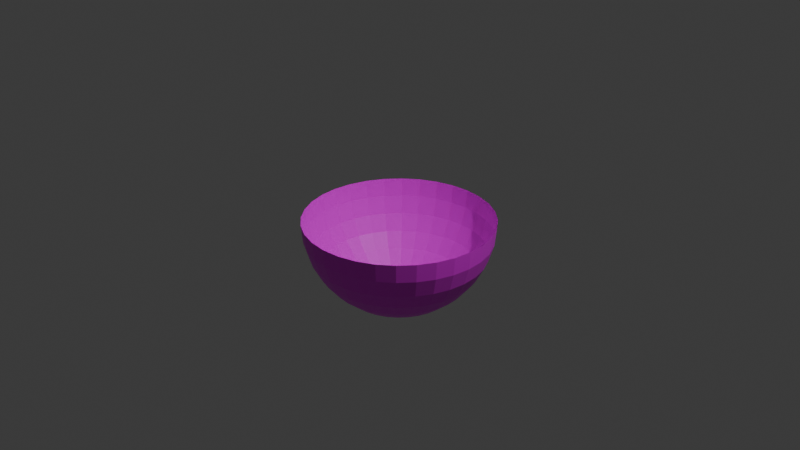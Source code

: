 # Source: Back.blend  (saved by Blender 5.1.30; exported with 4.5.12 LTS)
import bpy
from mathutils import Matrix  # noqa: F401  (used for matrix-valued properties, if any)

bpy.ops.wm.read_factory_settings(use_empty=True)
scene = bpy.context.scene
scene.name = 'Scene'

# ---- collections
col_collection = bpy.data.collections.new('Collection'); scene.collection.children.link(col_collection)

# ---- images (referenced by path relative to the original .blend; pixels are not part of the script)
import os
ASSET_DIR = os.environ.get("B2B_ASSET_DIR", "")  # directory of the original .blend (textures are referenced by path, not embedded)
HERE = os.path.dirname(os.path.abspath(__file__))  # packed textures are extracted next to this script under _unpacked/

def load_image(name, relpath, width, height, colorspace="sRGB"):
    """Load a texture the original file referenced (path relative to the .blend, or extracted next to this script)."""
    p = next((c for c in (os.path.join(HERE, relpath), os.path.join(ASSET_DIR, relpath)) if relpath and os.path.exists(c)), "")
    if p:
        img = bpy.data.images.load(p, check_existing=True)
        img.name = name
    else:  # same state as the original file: an image datablock whose file is absent (Cycles renders it pink)
        img = bpy.data.images.new(name, width, height)
        img.source = "FILE"
        img.filepath = "//" + (relpath or name)
    img.colorspace_settings.name = colorspace
    return img
img_daytime_background_1024x800_png = load_image('Daytime_Background_1024x800.png', 'Daytime_Background_1024x800.png', 1024, 1024, 'sRGB')

# ---- materials (node trees are filled in below, after node groups)
mat_001 = bpy.data.materials.new('マテリアル.001')

# ---- material node trees
mat_001.use_nodes = True; mat_001.node_tree.nodes.clear()
_N = mat_001.node_tree.nodes; _L = mat_001.node_tree.links
n0 = _N.new('ShaderNodeBsdfPrincipled'); n0.name = 'プリンシプルBSDF'; n0.location = (-167, 165)
n1 = _N.new('ShaderNodeOutputMaterial'); n1.name = 'マテリアル出力'; n1.location = (197, 184)
n2 = _N.new('ShaderNodeTexImage'); n2.name = '画像テクスチャ'; n2.location = (-457, 145)
n2.image = img_daytime_background_1024x800_png
_L.new(n0.outputs[0], n1.inputs[0])
_L.new(n2.outputs[0], n0.inputs[0])
n1.is_active_output = True

# ---- world
world_world = bpy.data.worlds.new('World'); scene.world = world_world
world_world.use_nodes = True; world_world.node_tree.nodes.clear()
_N = world_world.node_tree.nodes; _L = world_world.node_tree.links
n0 = _N.new('ShaderNodeOutputWorld'); n0.name = 'World Output'; n0.location = (200, 100)
n1 = _N.new('ShaderNodeBackground'); n1.name = 'Background'; n1.location = (-200, 100)
n1.inputs[0].default_value = (0.05088, 0.05088, 0.05088, 1.0)
_L.new(n1.outputs[0], n0.inputs[0])
n0.is_active_output = True
world_world.color = (0.05088, 0.05088, 0.05088)
world_world.sun_shadow_jitter_overblur = 0.0

# ---- cameras
cam_camera = bpy.data.cameras.new('Camera')
cam_camera.clip_end = 100.0
cam_camera.ortho_scale = 7.314

# ---- lights
light_light = bpy.data.lights.new('Light', 'POINT')
light_light.energy = 1000.0
light_light.shadow_soft_size = 0.1

# ---- meshes
me_x = bpy.data.meshes.new('球')
me_x.from_pydata([(0.0, 0.0, 1.0), (0.0, 0.5556, 0.8315), (0.0, 0.8315, 0.5556), (0.0, 0.9808, 0.1951), (0.0, 1.0, 0.0), (0.03806, 0.1913, 0.9808), (0.07466, 0.3753, 0.9239), (0.1084, 0.5449, 0.8315), (0.1379, 0.6935, 0.7071), (0.1622, 0.8155, 0.5556), (0.1802, 0.9061, 0.3827), (0.1913, 0.9619, 0.1951), (0.1951, 0.9808, 0.0), (0.07466, 0.1802, 0.9808), (0.1464, 0.3536, 0.9239), (0.2126, 0.5133, 0.8315), (0.2706, 0.6533, 0.7071), (0.3182, 0.7682, 0.5556), (0.3536, 0.8536, 0.3827), (0.3753, 0.9061, 0.1951), (0.3827, 0.9239, 0.0), (0.1084, 0.1622, 0.9808), (0.2126, 0.3182, 0.9239), (0.3087, 0.4619, 0.8315), (0.3928, 0.5879, 0.7071), (0.4619, 0.6913, 0.5556), (0.5133, 0.7682, 0.3827), (0.5449, 0.8155, 0.1951), (0.5556, 0.8315, 0.0), (0.1379, 0.1379, 0.9808), (0.2706, 0.2706, 0.9239), (0.3928, 0.3928, 0.8315), (0.5, 0.5, 0.7071), (0.5879, 0.5879, 0.5556), (0.6533, 0.6533, 0.3827), (0.6935, 0.6935, 0.1951), (0.7071, 0.7071, 0.0), (0.1622, 0.1084, 0.9808), (0.3182, 0.2126, 0.9239), (0.4619, 0.3087, 0.8315), (0.5879, 0.3928, 0.7071), (0.6913, 0.4619, 0.5556), (0.7682, 0.5133, 0.3827), (0.8155, 0.5449, 0.1951), (0.8315, 0.5556, 0.0), (0.1802, 0.07466, 0.9808), (0.3536, 0.1464, 0.9239), (0.5133, 0.2126, 0.8315), (0.6533, 0.2706, 0.7071), (0.7682, 0.3182, 0.5556), (0.8536, 0.3536, 0.3827), (0.9061, 0.3753, 0.1951), (0.9239, 0.3827, 0.0), (0.1913, 0.03806, 0.9808), (0.3753, 0.07466, 0.9239), (0.5449, 0.1084, 0.8315), (0.6935, 0.1379, 0.7071), (0.8155, 0.1622, 0.5556), (0.9061, 0.1802, 0.3827), (0.9619, 0.1913, 0.1951), (0.9808, 0.1951, 0.0), (0.1951, -1.118e-08, 0.9808), (0.3827, -2.235e-08, 0.9239), (0.5556, -5.215e-08, 0.8315), (0.7071, 1.49e-08, 0.7071), (0.8315, -8.941e-08, 0.5556), (0.9239, 4.47e-08, 0.3827), (0.9808, -8.941e-08, 0.1951), (1.0, -1.639e-07, 0.0), (0.1913, -0.03806, 0.9808), (0.3753, -0.07466, 0.9239), (0.5449, -0.1084, 0.8315), (0.6935, -0.1379, 0.7071), (0.8155, -0.1622, 0.5556), (0.9061, -0.1802, 0.3827), (0.9619, -0.1913, 0.1951), (0.9808, -0.1951, 0.0), (0.1802, -0.07466, 0.9808), (0.3536, -0.1464, 0.9239), (0.5133, -0.2126, 0.8315), (0.6533, -0.2706, 0.7071), (0.7682, -0.3182, 0.5556), (0.8536, -0.3536, 0.3827), (0.9061, -0.3753, 0.1951), (0.9239, -0.3827, 0.0), (0.1622, -0.1084, 0.9808), (0.3182, -0.2126, 0.9239), (0.4619, -0.3087, 0.8315), (0.5879, -0.3928, 0.7071), (0.6913, -0.4619, 0.5556), (0.7682, -0.5133, 0.3827), (0.8155, -0.5449, 0.1951), (0.8315, -0.5556, 0.0), (0.1379, -0.1379, 0.9808), (0.2706, -0.2706, 0.9239), (0.3928, -0.3928, 0.8315), (0.5, -0.5, 0.7071), (0.5879, -0.5879, 0.5556), (0.6533, -0.6533, 0.3827), (0.6935, -0.6935, 0.1951), (0.7071, -0.7071, 0.0), (0.1084, -0.1622, 0.9808), (0.2126, -0.3182, 0.9239), (0.3087, -0.4619, 0.8315), (0.3928, -0.5879, 0.7071), (0.4619, -0.6913, 0.5556), (0.5133, -0.7682, 0.3827), (0.5449, -0.8155, 0.1951), (0.5556, -0.8315, 0.0), (0.07466, -0.1802, 0.9808), (0.1464, -0.3536, 0.9239), (0.2126, -0.5133, 0.8315), (0.2706, -0.6533, 0.7071), (0.3182, -0.7682, 0.5556), (0.3536, -0.8536, 0.3827), (0.3753, -0.9061, 0.1951), (0.3827, -0.9239, 0.0), (0.03806, -0.1913, 0.9808), (0.07466, -0.3753, 0.9239), (0.1084, -0.5449, 0.8315), (0.1379, -0.6935, 0.7071), (0.1622, -0.8155, 0.5556), (0.1802, -0.9061, 0.3827), (0.1913, -0.9619, 0.1951), (0.1951, -0.9808, 0.0), (-7.451e-09, -0.1951, 0.9808), (-5.215e-08, -0.3827, 0.9239), (-9.686e-08, -0.5556, 0.8315), (-1.49e-08, -0.7071, 0.7071), (-1.043e-07, -0.8315, 0.5556), (2.98e-08, -0.9239, 0.3827), (-1.341e-07, -0.9808, 0.1951), (-3.278e-07, -1.0, 0.0), (-0.03806, -0.1913, 0.9808), (-0.07466, -0.3753, 0.9239), (-0.1084, -0.5449, 0.8315), (-0.1379, -0.6935, 0.7071), (-0.1622, -0.8155, 0.5556), (-0.1802, -0.9061, 0.3827), (-0.1913, -0.9619, 0.1951), (-0.1951, -0.9808, 0.0), (-0.07466, -0.1802, 0.9808), (-0.1464, -0.3536, 0.9239), (-0.2126, -0.5133, 0.8315), (-0.2706, -0.6533, 0.7071), (-0.3182, -0.7682, 0.5556), (-0.3536, -0.8536, 0.3827), (-0.3753, -0.9061, 0.1951), (-0.3827, -0.9239, 0.0), (-0.1084, -0.1622, 0.9808), (-0.2126, -0.3182, 0.9239), (-0.3087, -0.4619, 0.8315), (-0.3928, -0.5879, 0.7071), (-0.4619, -0.6913, 0.5556), (-0.5133, -0.7682, 0.3827), (-0.5449, -0.8155, 0.1951), (-0.5556, -0.8315, 0.0), (-0.1379, -0.1379, 0.9808), (-0.2706, -0.2706, 0.9239), (-0.3928, -0.3928, 0.8315), (-0.5, -0.5, 0.7071), (-0.5879, -0.5879, 0.5556), (-0.6533, -0.6533, 0.3827), (-0.6935, -0.6935, 0.1951), (-0.7071, -0.7071, 0.0), (-0.1622, -0.1084, 0.9808), (-0.3182, -0.2126, 0.9239), (-0.4619, -0.3087, 0.8315), (-0.5879, -0.3928, 0.7071), (-0.6913, -0.4619, 0.5556), (-0.7682, -0.5133, 0.3827), (-0.8155, -0.5449, 0.1951), (-0.8315, -0.5556, 0.0), (-0.1802, -0.07466, 0.9808), (-0.3536, -0.1464, 0.9239), (-0.5133, -0.2126, 0.8315), (-0.6533, -0.2706, 0.7071), (-0.7682, -0.3182, 0.5556), (-0.8536, -0.3536, 0.3827), (-0.9061, -0.3753, 0.1951), (-0.9239, -0.3827, 0.0), (-0.1913, -0.03806, 0.9808), (-0.3753, -0.07466, 0.9239), (-0.5449, -0.1084, 0.8315), (-0.6935, -0.1379, 0.7071), (-0.8155, -0.1622, 0.5556), (-0.9061, -0.1802, 0.3827), (-0.9619, -0.1913, 0.1951), (-0.9808, -0.1951, 0.0), (-0.1951, 1.863e-08, 0.9808), (-0.3827, 5.215e-08, 0.9239), (-0.5556, 1.49e-07, 0.8315), (-0.7071, 2.98e-08, 0.7071), (-0.8315, 1.639e-07, 0.5556), (-0.9239, 1.49e-08, 0.3827), (-0.9808, 2.682e-07, 0.1951), (-1.0, 4.47e-07, 0.0), (-0.1913, 0.03806, 0.9808), (-0.3753, 0.07466, 0.9239), (-0.5449, 0.1084, 0.8315), (-0.6935, 0.1379, 0.7071), (-0.8155, 0.1622, 0.5556), (-0.9061, 0.1802, 0.3827), (-0.9619, 0.1913, 0.1951), (-0.9808, 0.1951, 0.0), (-0.1802, 0.07466, 0.9808), (-0.3536, 0.1464, 0.9239), (-0.5133, 0.2126, 0.8315), (-0.6533, 0.2706, 0.7071), (-0.7682, 0.3182, 0.5556), (-0.8536, 0.3536, 0.3827), (-0.9061, 0.3753, 0.1951), (-0.9239, 0.3827, 0.0), (-0.1622, 0.1084, 0.9808), (-0.3182, 0.2126, 0.9239), (-0.4619, 0.3087, 0.8315), (-0.5879, 0.3928, 0.7071), (-0.6913, 0.4619, 0.5556), (-0.7682, 0.5133, 0.3827), (-0.8155, 0.5449, 0.1951), (-0.8315, 0.5556, 0.0), (-0.1379, 0.1379, 0.9808), (-0.2706, 0.2706, 0.9239), (-0.3928, 0.3928, 0.8315), (-0.5, 0.5, 0.7071), (-0.5879, 0.5879, 0.5556), (-0.6533, 0.6533, 0.3827), (-0.6935, 0.6935, 0.1951), (-0.7071, 0.7071, 0.0), (-0.1084, 0.1622, 0.9808), (-0.2126, 0.3182, 0.9239), (-0.3087, 0.4619, 0.8315), (-0.3928, 0.5879, 0.7071), (-0.4619, 0.6913, 0.5556), (-0.5133, 0.7682, 0.3827), (-0.5449, 0.8155, 0.1951), (-0.5556, 0.8315, 0.0), (-0.07466, 0.1802, 0.9808), (-0.1464, 0.3536, 0.9239), (-0.2126, 0.5133, 0.8315), (-0.2706, 0.6533, 0.7071), (-0.3182, 0.7682, 0.5556), (-0.3536, 0.8536, 0.3827), (-0.3753, 0.9061, 0.1951), (-0.3827, 0.9239, 0.0), (-0.03806, 0.1913, 0.9808), (-0.07466, 0.3753, 0.9239), (-0.1084, 0.5449, 0.8315), (-0.1379, 0.6935, 0.7071), (-0.1622, 0.8155, 0.5556), (-0.1802, 0.9061, 0.3827), (-0.1913, 0.9619, 0.1951), (-0.1951, 0.9808, 0.0), (1.49e-08, 0.1951, 0.9808), (6.706e-08, 0.3827, 0.9239), (8.941e-08, 0.7071, 0.7071), (5.96e-08, 0.9239, 0.3827)], [], [(3, 11, 10, 256), (4, 12, 11, 3), (253, 5, 0), (254, 6, 5, 253), (1, 7, 6, 254), (255, 8, 7, 1), (2, 9, 8, 255), (256, 10, 9, 2), (10, 18, 17, 9), (11, 19, 18, 10), (12, 20, 19, 11), (5, 13, 0), (6, 14, 13, 5), (7, 15, 14, 6), (8, 16, 15, 7), (9, 17, 16, 8), (15, 23, 22, 14), (16, 24, 23, 15), (17, 25, 24, 16), (18, 26, 25, 17), (19, 27, 26, 18), (20, 28, 27, 19), (13, 21, 0), (14, 22, 21, 13), (27, 35, 34, 26), (28, 36, 35, 27), (21, 29, 0), (22, 30, 29, 21), (23, 31, 30, 22), (24, 32, 31, 23), (25, 33, 32, 24), (26, 34, 33, 25), (31, 39, 38, 30), (32, 40, 39, 31), (33, 41, 40, 32), (34, 42, 41, 33), (35, 43, 42, 34), (36, 44, 43, 35), (29, 37, 0), (30, 38, 37, 29), (43, 51, 50, 42), (44, 52, 51, 43), (37, 45, 0), (38, 46, 45, 37), (39, 47, 46, 38), (40, 48, 47, 39), (41, 49, 48, 40), (42, 50, 49, 41), (48, 56, 55, 47), (49, 57, 56, 48), (50, 58, 57, 49), (51, 59, 58, 50), (52, 60, 59, 51), (45, 53, 0), (46, 54, 53, 45), (47, 55, 54, 46), (60, 68, 67, 59), (53, 61, 0), (54, 62, 61, 53), (55, 63, 62, 54), (56, 64, 63, 55), (57, 65, 64, 56), (58, 66, 65, 57), (59, 67, 66, 58), (64, 72, 71, 63), (65, 73, 72, 64), (66, 74, 73, 65), (67, 75, 74, 66), (68, 76, 75, 67), (61, 69, 0), (62, 70, 69, 61), (63, 71, 70, 62), (76, 84, 83, 75), (69, 77, 0), (70, 78, 77, 69), (71, 79, 78, 70), (72, 80, 79, 71), (73, 81, 80, 72), (74, 82, 81, 73), (75, 83, 82, 74), (81, 89, 88, 80), (82, 90, 89, 81), (83, 91, 90, 82), (84, 92, 91, 83), (77, 85, 0), (78, 86, 85, 77), (79, 87, 86, 78), (80, 88, 87, 79), (86, 94, 93, 85), (87, 95, 94, 86), (88, 96, 95, 87), (89, 97, 96, 88), (90, 98, 97, 89), (91, 99, 98, 90), (92, 100, 99, 91), (85, 93, 0), (98, 106, 105, 97), (99, 107, 106, 98), (100, 108, 107, 99), (93, 101, 0), (94, 102, 101, 93), (95, 103, 102, 94), (96, 104, 103, 95), (97, 105, 104, 96), (102, 110, 109, 101), (103, 111, 110, 102), (104, 112, 111, 103), (105, 113, 112, 104), (106, 114, 113, 105), (107, 115, 114, 106), (108, 116, 115, 107), (101, 109, 0), (114, 122, 121, 113), (115, 123, 122, 114), (116, 124, 123, 115), (109, 117, 0), (110, 118, 117, 109), (111, 119, 118, 110), (112, 120, 119, 111), (113, 121, 120, 112), (119, 127, 126, 118), (120, 128, 127, 119), (121, 129, 128, 120), (122, 130, 129, 121), (123, 131, 130, 122), (124, 132, 131, 123), (117, 125, 0), (118, 126, 125, 117), (131, 139, 138, 130), (132, 140, 139, 131), (125, 133, 0), (126, 134, 133, 125), (127, 135, 134, 126), (128, 136, 135, 127), (129, 137, 136, 128), (130, 138, 137, 129), (135, 143, 142, 134), (136, 144, 143, 135), (137, 145, 144, 136), (138, 146, 145, 137), (139, 147, 146, 138), (140, 148, 147, 139), (133, 141, 0), (134, 142, 141, 133), (147, 155, 154, 146), (148, 156, 155, 147), (141, 149, 0), (142, 150, 149, 141), (143, 151, 150, 142), (144, 152, 151, 143), (145, 153, 152, 144), (146, 154, 153, 145), (152, 160, 159, 151), (153, 161, 160, 152), (154, 162, 161, 153), (155, 163, 162, 154), (156, 164, 163, 155), (149, 157, 0), (150, 158, 157, 149), (151, 159, 158, 150), (164, 172, 171, 163), (157, 165, 0), (158, 166, 165, 157), (159, 167, 166, 158), (160, 168, 167, 159), (161, 169, 168, 160), (162, 170, 169, 161), (163, 171, 170, 162), (169, 177, 176, 168), (170, 178, 177, 169), (171, 179, 178, 170), (172, 180, 179, 171), (165, 173, 0), (166, 174, 173, 165), (167, 175, 174, 166), (168, 176, 175, 167), (173, 181, 0), (174, 182, 181, 173), (175, 183, 182, 174), (176, 184, 183, 175), (177, 185, 184, 176), (178, 186, 185, 177), (179, 187, 186, 178), (180, 188, 187, 179), (185, 193, 192, 184), (186, 194, 193, 185), (187, 195, 194, 186), (188, 196, 195, 187), (181, 189, 0), (182, 190, 189, 181), (183, 191, 190, 182), (184, 192, 191, 183), (190, 198, 197, 189), (191, 199, 198, 190), (192, 200, 199, 191), (193, 201, 200, 192), (194, 202, 201, 193), (195, 203, 202, 194), (196, 204, 203, 195), (189, 197, 0), (202, 210, 209, 201), (203, 211, 210, 202), (204, 212, 211, 203), (197, 205, 0), (198, 206, 205, 197), (199, 207, 206, 198), (200, 208, 207, 199), (201, 209, 208, 200), (206, 214, 213, 205), (207, 215, 214, 206), (208, 216, 215, 207), (209, 217, 216, 208), (210, 218, 217, 209), (211, 219, 218, 210), (212, 220, 219, 211), (205, 213, 0), (218, 226, 225, 217), (219, 227, 226, 218), (220, 228, 227, 219), (213, 221, 0), (214, 222, 221, 213), (215, 223, 222, 214), (216, 224, 223, 215), (217, 225, 224, 216), (223, 231, 230, 222), (224, 232, 231, 223), (225, 233, 232, 224), (226, 234, 233, 225), (227, 235, 234, 226), (228, 236, 235, 227), (221, 229, 0), (222, 230, 229, 221), (235, 243, 242, 234), (236, 244, 243, 235), (229, 237, 0), (230, 238, 237, 229), (231, 239, 238, 230), (232, 240, 239, 231), (233, 241, 240, 232), (234, 242, 241, 233), (240, 248, 247, 239), (241, 249, 248, 240), (242, 250, 249, 241), (243, 251, 250, 242), (244, 252, 251, 243), (237, 245, 0), (238, 246, 245, 237), (239, 247, 246, 238), (252, 4, 3, 251), (245, 253, 0), (246, 254, 253, 245), (247, 1, 254, 246), (248, 255, 1, 247), (249, 2, 255, 248), (250, 256, 2, 249), (251, 3, 256, 250)])
_uv = me_x.uv_layers.new(name='UVマップ')
_uv.uv.foreach_set('vector', [0.25, 0.8766, 0.2813, 0.8766, 0.2813, 0.7543, 0.25, 0.7543, 0.25, 0.9989, 0.2813, 0.9989, 0.2813, 0.8766, 0.25, 0.8766, 0.25, 0.1428, 0.2813, 0.1428, 0.2656, 0.02051, 0.25, 0.2651, 0.2813, 0.2651, 0.2813, 0.1428, 0.25, 0.1428, 0.25, 0.3874, 0.2813, 0.3874, 0.2813, 0.2651, 0.25, 0.2651, 0.25, 0.5097, 0.2813, 0.5097, 0.2813, 0.3874, 0.25, 0.3874, 0.25, 0.632, 0.2813, 0.632, 0.2813, 0.5097, 0.25, 0.5097, 0.25, 0.7543, 0.2813, 0.7543, 0.2813, 0.632, 0.25, 0.632, 0.2813, 0.7543, 0.3125, 0.7543, 0.3125, 0.632, 0.2813, 0.632, 0.2813, 0.8766, 0.3125, 0.8766, 0.3125, 0.7543, 0.2813, 0.7543, 0.2813, 0.9989, 0.3125, 0.9989, 0.3125, 0.8766, 0.2813, 0.8766, 0.2813, 0.1428, 0.3125, 0.1428, 0.2969, 0.02051, 0.2813, 0.2651, 0.3125, 0.2651, 0.3125, 0.1428, 0.2813, 0.1428, 0.2813, 0.3874, 0.3125, 0.3874, 0.3125, 0.2651, 0.2813, 0.2651, 0.2813, 0.5097, 0.3125, 0.5097, 0.3125, 0.3874, 0.2813, 0.3874, 0.2813, 0.632, 0.3125, 0.632, 0.3125, 0.5097, 0.2813, 0.5097, 0.3125, 0.3874, 0.3438, 0.3874, 0.3438, 0.2651, 0.3125, 0.2651, 0.3125, 0.5097, 0.3438, 0.5097, 0.3438, 0.3874, 0.3125, 0.3874, 0.3125, 0.632, 0.3438, 0.632, 0.3438, 0.5097, 0.3125, 0.5097, 0.3125, 0.7543, 0.3438, 0.7543, 0.3438, 0.632, 0.3125, 0.632, 0.3125, 0.8766, 0.3438, 0.8766, 0.3438, 0.7543, 0.3125, 0.7543, 0.3125, 0.9989, 0.3438, 0.9989, 0.3438, 0.8766, 0.3125, 0.8766, 0.3125, 0.1428, 0.3438, 0.1428, 0.3281, 0.02051, 0.3125, 0.2651, 0.3438, 0.2651, 0.3438, 0.1428, 0.3125, 0.1428, 0.3438, 0.8766, 0.375, 0.8766, 0.375, 0.7543, 0.3438, 0.7543, 0.3438, 0.9989, 0.375, 0.9989, 0.375, 0.8766, 0.3438, 0.8766, 0.3438, 0.1428, 0.375, 0.1428, 0.3594, 0.02051, 0.3438, 0.2651, 0.375, 0.2651, 0.375, 0.1428, 0.3438, 0.1428, 0.3438, 0.3874, 0.375, 0.3874, 0.375, 0.2651, 0.3438, 0.2651, 0.3438, 0.5097, 0.375, 0.5097, 0.375, 0.3874, 0.3438, 0.3874, 0.3438, 0.632, 0.375, 0.632, 0.375, 0.5097, 0.3438, 0.5097, 0.3438, 0.7543, 0.375, 0.7543, 0.375, 0.632, 0.3438, 0.632, 0.375, 0.3874, 0.4062, 0.3874, 0.4062, 0.2651, 0.375, 0.2651, 0.375, 0.5097, 0.4062, 0.5097, 0.4062, 0.3874, 0.375, 0.3874, 0.375, 0.632, 0.4062, 0.632, 0.4062, 0.5097, 0.375, 0.5097, 0.375, 0.7543, 0.4062, 0.7543, 0.4062, 0.632, 0.375, 0.632, 0.375, 0.8766, 0.4062, 0.8766, 0.4062, 0.7543, 0.375, 0.7543, 0.375, 0.9989, 0.4062, 0.9989, 0.4062, 0.8766, 0.375, 0.8766, 0.375, 0.1428, 0.4062, 0.1428, 0.3906, 0.02051, 0.375, 0.2651, 0.4062, 0.2651, 0.4062, 0.1428, 0.375, 0.1428, 0.4062, 0.8766, 0.4375, 0.8766, 0.4375, 0.7543, 0.4062, 0.7543, 0.4062, 0.9989, 0.4375, 0.9989, 0.4375, 0.8766, 0.4062, 0.8766, 0.4062, 0.1428, 0.4375, 0.1428, 0.4219, 0.02051, 0.4062, 0.2651, 0.4375, 0.2651, 0.4375, 0.1428, 0.4062, 0.1428, 0.4062, 0.3874, 0.4375, 0.3874, 0.4375, 0.2651, 0.4062, 0.2651, 0.4062, 0.5097, 0.4375, 0.5097, 0.4375, 0.3874, 0.4062, 0.3874, 0.4062, 0.632, 0.4375, 0.632, 0.4375, 0.5097, 0.4062, 0.5097, 0.4062, 0.7543, 0.4375, 0.7543, 0.4375, 0.632, 0.4062, 0.632, 0.4375, 0.5097, 0.4688, 0.5097, 0.4688, 0.3874, 0.4375, 0.3874, 0.4375, 0.632, 0.4688, 0.632, 0.4688, 0.5097, 0.4375, 0.5097, 0.4375, 0.7543, 0.4688, 0.7543, 0.4688, 0.632, 0.4375, 0.632, 0.4375, 0.8766, 0.4688, 0.8766, 0.4688, 0.7543, 0.4375, 0.7543, 0.4375, 0.9989, 0.4688, 0.9989, 0.4688, 0.8766, 0.4375, 0.8766, 0.4375, 0.1428, 0.4688, 0.1428, 0.4531, 0.02051, 0.4375, 0.2651, 0.4688, 0.2651, 0.4688, 0.1428, 0.4375, 0.1428, 0.4375, 0.3874, 0.4688, 0.3874, 0.4688, 0.2651, 0.4375, 0.2651, 0.4688, 0.9989, 0.5, 0.9989, 0.5, 0.8766, 0.4688, 0.8766, 0.4688, 0.1428, 0.5, 0.1428, 0.4844, 0.02051, 0.4688, 0.2651, 0.5, 0.2651, 0.5, 0.1428, 0.4688, 0.1428, 0.4688, 0.3874, 0.5, 0.3874, 0.5, 0.2651, 0.4688, 0.2651, 0.4688, 0.5097, 0.5, 0.5097, 0.5, 0.3874, 0.4688, 0.3874, 0.4688, 0.632, 0.5, 0.632, 0.5, 0.5097, 0.4688, 0.5097, 0.4688, 0.7543, 0.5, 0.7543, 0.5, 0.632, 0.4688, 0.632, 0.4688, 0.8766, 0.5, 0.8766, 0.5, 0.7543, 0.4688, 0.7543, 0.5, 0.5097, 0.5312, 0.5097, 0.5312, 0.3874, 0.5, 0.3874, 0.5, 0.632, 0.5312, 0.632, 0.5312, 0.5097, 0.5, 0.5097, 0.5, 0.7543, 0.5312, 0.7543, 0.5312, 0.632, 0.5, 0.632, 0.5, 0.8766, 0.5312, 0.8766, 0.5312, 0.7543, 0.5, 0.7543, 0.5, 0.9989, 0.5312, 0.9989, 0.5312, 0.8766, 0.5, 0.8766, 0.5, 0.1428, 0.5312, 0.1428, 0.5156, 0.02051, 0.5, 0.2651, 0.5312, 0.2651, 0.5312, 0.1428, 0.5, 0.1428, 0.5, 0.3874, 0.5312, 0.3874, 0.5312, 0.2651, 0.5, 0.2651, 0.5312, 0.9989, 0.5625, 0.9989, 0.5625, 0.8766, 0.5312, 0.8766, 0.5312, 0.1428, 0.5625, 0.1428, 0.5469, 0.02051, 0.5312, 0.2651, 0.5625, 0.2651, 0.5625, 0.1428, 0.5312, 0.1428, 0.5312, 0.3874, 0.5625, 0.3874, 0.5625, 0.2651, 0.5312, 0.2651, 0.5312, 0.5097, 0.5625, 0.5097, 0.5625, 0.3874, 0.5312, 0.3874, 0.5312, 0.632, 0.5625, 0.632, 0.5625, 0.5097, 0.5312, 0.5097, 0.5312, 0.7543, 0.5625, 0.7543, 0.5625, 0.632, 0.5312, 0.632, 0.5312, 0.8766, 0.5625, 0.8766, 0.5625, 0.7543, 0.5312, 0.7543, 0.5625, 0.632, 0.5938, 0.632, 0.5938, 0.5097, 0.5625, 0.5097, 0.5625, 0.7543, 0.5938, 0.7543, 0.5938, 0.632, 0.5625, 0.632, 0.5625, 0.8766, 0.5938, 0.8766, 0.5938, 0.7543, 0.5625, 0.7543, 0.5625, 0.9989, 0.5938, 0.9989, 0.5938, 0.8766, 0.5625, 0.8766, 0.5625, 0.1428, 0.5938, 0.1428, 0.5781, 0.02051, 0.5625, 0.2651, 0.5938, 0.2651, 0.5938, 0.1428, 0.5625, 0.1428, 0.5625, 0.3874, 0.5938, 0.3874, 0.5938, 0.2651, 0.5625, 0.2651, 0.5625, 0.5097, 0.5938, 0.5097, 0.5938, 0.3874, 0.5625, 0.3874, 0.5938, 0.2651, 0.625, 0.2651, 0.625, 0.1428, 0.5938, 0.1428, 0.5938, 0.3874, 0.625, 0.3874, 0.625, 0.2651, 0.5938, 0.2651, 0.5938, 0.5097, 0.625, 0.5097, 0.625, 0.3874, 0.5938, 0.3874, 0.5938, 0.632, 0.625, 0.632, 0.625, 0.5097, 0.5938, 0.5097, 0.5938, 0.7543, 0.625, 0.7543, 0.625, 0.632, 0.5938, 0.632, 0.5938, 0.8766, 0.625, 0.8766, 0.625, 0.7543, 0.5938, 0.7543, 0.5938, 0.9989, 0.625, 0.9989, 0.625, 0.8766, 0.5938, 0.8766, 0.5938, 0.1428, 0.625, 0.1428, 0.6094, 0.02051, 0.625, 0.7543, 0.6562, 0.7543, 0.6562, 0.632, 0.625, 0.632, 0.625, 0.8766, 0.6562, 0.8766, 0.6562, 0.7543, 0.625, 0.7543, 0.625, 0.9989, 0.6563, 0.9989, 0.6562, 0.8766, 0.625, 0.8766, 0.625, 0.1428, 0.6562, 0.1428, 0.6406, 0.02051, 0.625, 0.2651, 0.6562, 0.2651, 0.6562, 0.1428, 0.625, 0.1428, 0.625, 0.3874, 0.6562, 0.3874, 0.6562, 0.2651, 0.625, 0.2651, 0.625, 0.5097, 0.6562, 0.5097, 0.6562, 0.3874, 0.625, 0.3874, 0.625, 0.632, 0.6562, 0.632, 0.6562, 0.5097, 0.625, 0.5097, 0.6562, 0.2651, 0.6875, 0.2651, 0.6875, 0.1428, 0.6562, 0.1428, 0.6562, 0.3874, 0.6875, 0.3874, 0.6875, 0.2651, 0.6562, 0.2651, 0.6562, 0.5097, 0.6875, 0.5097, 0.6875, 0.3874, 0.6562, 0.3874, 0.6562, 0.632, 0.6875, 0.632, 0.6875, 0.5097, 0.6562, 0.5097, 0.6562, 0.7543, 0.6875, 0.7543, 0.6875, 0.632, 0.6562, 0.632, 0.6562, 0.8766, 0.6875, 0.8766, 0.6875, 0.7543, 0.6562, 0.7543, 0.6563, 0.9989, 0.6875, 0.9989, 0.6875, 0.8766, 0.6562, 0.8766, 0.6562, 0.1428, 0.6875, 0.1428, 0.6719, 0.02051, 0.6875, 0.7543, 0.7188, 0.7543, 0.7188, 0.632, 0.6875, 0.632, 0.6875, 0.8766, 0.7187, 0.8766, 0.7188, 0.7543, 0.6875, 0.7543, 0.6875, 0.9989, 0.7188, 0.9989, 0.7187, 0.8766, 0.6875, 0.8766, 0.6875, 0.1428, 0.7188, 0.1428, 0.7031, 0.02051, 0.6875, 0.2651, 0.7188, 0.2651, 0.7188, 0.1428, 0.6875, 0.1428, 0.6875, 0.3874, 0.7188, 0.3874, 0.7188, 0.2651, 0.6875, 0.2651, 0.6875, 0.5097, 0.7188, 0.5097, 0.7188, 0.3874, 0.6875, 0.3874, 0.6875, 0.632, 0.7188, 0.632, 0.7188, 0.5097, 0.6875, 0.5097, 0.7188, 0.3874, 0.75, 0.3874, 0.75, 0.2651, 0.7188, 0.2651, 0.7188, 0.5097, 0.75, 0.5097, 0.75, 0.3874, 0.7188, 0.3874, 0.7188, 0.632, 0.75, 0.632, 0.75, 0.5097, 0.7188, 0.5097, 0.7188, 0.7543, 0.75, 0.7543, 0.75, 0.632, 0.7188, 0.632, 0.7187, 0.8766, 0.75, 0.8766, 0.75, 0.7543, 0.7188, 0.7543, 0.7188, 0.9989, 0.75, 0.9989, 0.75, 0.8766, 0.7187, 0.8766, 0.7188, 0.1428, 0.75, 0.1428, 0.7344, 0.02051, 0.7188, 0.2651, 0.75, 0.2651, 0.75, 0.1428, 0.7188, 0.1428, 0.75, 0.8766, 0.7812, 0.8766, 0.7812, 0.7543, 0.75, 0.7543, 0.75, 0.9989, 0.7813, 0.9989, 0.7812, 0.8766, 0.75, 0.8766, 0.75, 0.1428, 0.7812, 0.1428, 0.7656, 0.02051, 0.75, 0.2651, 0.7812, 0.2651, 0.7812, 0.1428, 0.75, 0.1428, 0.75, 0.3874, 0.7812, 0.3874, 0.7812, 0.2651, 0.75, 0.2651, 0.75, 0.5097, 0.7812, 0.5097, 0.7812, 0.3874, 0.75, 0.3874, 0.75, 0.632, 0.7812, 0.632, 0.7812, 0.5097, 0.75, 0.5097, 0.75, 0.7543, 0.7812, 0.7543, 0.7812, 0.632, 0.75, 0.632, 0.7812, 0.3874, 0.8125, 0.3874, 0.8125, 0.2651, 0.7812, 0.2651, 0.7812, 0.5097, 0.8125, 0.5097, 0.8125, 0.3874, 0.7812, 0.3874, 0.7812, 0.632, 0.8125, 0.632, 0.8125, 0.5097, 0.7812, 0.5097, 0.7812, 0.7543, 0.8125, 0.7543, 0.8125, 0.632, 0.7812, 0.632, 0.7812, 0.8766, 0.8125, 0.8766, 0.8125, 0.7543, 0.7812, 0.7543, 0.7813, 0.9989, 0.8125, 0.9989, 0.8125, 0.8766, 0.7812, 0.8766, 0.7812, 0.1428, 0.8125, 0.1428, 0.7969, 0.02051, 0.7812, 0.2651, 0.8125, 0.2651, 0.8125, 0.1428, 0.7812, 0.1428, 0.8125, 0.8766, 0.8438, 0.8766, 0.8437, 0.7543, 0.8125, 0.7543, 0.8125, 0.9989, 0.8438, 0.9989, 0.8438, 0.8766, 0.8125, 0.8766, 0.8125, 0.1428, 0.8437, 0.1428, 0.8281, 0.02051, 0.8125, 0.2651, 0.8438, 0.2651, 0.8437, 0.1428, 0.8125, 0.1428, 0.8125, 0.3874, 0.8438, 0.3874, 0.8438, 0.2651, 0.8125, 0.2651, 0.8125, 0.5097, 0.8438, 0.5097, 0.8438, 0.3874, 0.8125, 0.3874, 0.8125, 0.632, 0.8438, 0.632, 0.8438, 0.5097, 0.8125, 0.5097, 0.8125, 0.7543, 0.8437, 0.7543, 0.8438, 0.632, 0.8125, 0.632, 0.8438, 0.5097, 0.875, 0.5097, 0.875, 0.3874, 0.8438, 0.3874, 0.8438, 0.632, 0.875, 0.632, 0.875, 0.5097, 0.8438, 0.5097, 0.8437, 0.7543, 0.875, 0.7543, 0.875, 0.632, 0.8438, 0.632, 0.8438, 0.8766, 0.875, 0.8766, 0.875, 0.7543, 0.8437, 0.7543, 0.8438, 0.9989, 0.875, 0.9989, 0.875, 0.8766, 0.8438, 0.8766, 0.8437, 0.1428, 0.875, 0.1428, 0.8594, 0.02051, 0.8438, 0.2651, 0.875, 0.2651, 0.875, 0.1428, 0.8437, 0.1428, 0.8438, 0.3874, 0.875, 0.3874, 0.875, 0.2651, 0.8438, 0.2651, 0.875, 0.9989, 0.9063, 0.9989, 0.9063, 0.8766, 0.875, 0.8766, 0.875, 0.1428, 0.9062, 0.1428, 0.8906, 0.02051, 0.875, 0.2651, 0.9062, 0.2651, 0.9062, 0.1428, 0.875, 0.1428, 0.875, 0.3874, 0.9063, 0.3874, 0.9062, 0.2651, 0.875, 0.2651, 0.875, 0.5097, 0.9062, 0.5097, 0.9063, 0.3874, 0.875, 0.3874, 0.875, 0.632, 0.9062, 0.632, 0.9062, 0.5097, 0.875, 0.5097, 0.875, 0.7543, 0.9062, 0.7543, 0.9062, 0.632, 0.875, 0.632, 0.875, 0.8766, 0.9063, 0.8766, 0.9062, 0.7543, 0.875, 0.7543, 0.9062, 0.632, 0.9375, 0.632, 0.9375, 0.5097, 0.9062, 0.5097, 0.9062, 0.7543, 0.9375, 0.7543, 0.9375, 0.632, 0.9062, 0.632, 0.9063, 0.8766, 0.9375, 0.8766, 0.9375, 0.7543, 0.9062, 0.7543, 0.9063, 0.9989, 0.9375, 0.9989, 0.9375, 0.8766, 0.9063, 0.8766, 0.9062, 0.1428, 0.9375, 0.1428, 0.9219, 0.02051, 0.9062, 0.2651, 0.9375, 0.2651, 0.9375, 0.1428, 0.9062, 0.1428, 0.9063, 0.3874, 0.9375, 0.3874, 0.9375, 0.2651, 0.9062, 0.2651, 0.9062, 0.5097, 0.9375, 0.5097, 0.9375, 0.3874, 0.9063, 0.3874, 0.9375, 0.1428, 0.9688, 0.1428, 0.9531, 0.02051, 0.9375, 0.2651, 0.9688, 0.2651, 0.9688, 0.1428, 0.9375, 0.1428, 0.9375, 0.3874, 0.9688, 0.3874, 0.9688, 0.2651, 0.9375, 0.2651, 0.9375, 0.5097, 0.9688, 0.5097, 0.9688, 0.3874, 0.9375, 0.3874, 0.9375, 0.632, 0.9688, 0.632, 0.9688, 0.5097, 0.9375, 0.5097, 0.9375, 0.7543, 0.9688, 0.7543, 0.9688, 0.632, 0.9375, 0.632, 0.9375, 0.8766, 0.9688, 0.8766, 0.9688, 0.7543, 0.9375, 0.7543, 0.9375, 0.9989, 0.9688, 0.9989, 0.9688, 0.8766, 0.9375, 0.8766, 0.9688, 0.632, 1.0, 0.632, 1.0, 0.5097, 0.9688, 0.5097, 0.9688, 0.7543, 1.0, 0.7543, 1.0, 0.632, 0.9688, 0.632, 0.9688, 0.8766, 1.0, 0.8766, 1.0, 0.7543, 0.9688, 0.7543, 0.9688, 0.9989, 1.0, 0.9989, 1.0, 0.8766, 0.9688, 0.8766, 0.9688, 0.1428, 1.0, 0.1428, 0.9844, 0.02051, 0.9688, 0.2651, 1.0, 0.2651, 1.0, 0.1428, 0.9688, 0.1428, 0.9688, 0.3874, 1.0, 0.3874, 1.0, 0.2651, 0.9688, 0.2651, 0.9688, 0.5097, 1.0, 0.5097, 1.0, 0.3874, 0.9688, 0.3874, 0.0, 0.2651, 0.03125, 0.2651, 0.03125, 0.1428, 0.0, 0.1428, 0.0, 0.3874, 0.03125, 0.3874, 0.03125, 0.2651, 0.0, 0.2651, 0.0, 0.5097, 0.03125, 0.5097, 0.03125, 0.3874, 0.0, 0.3874, 0.0, 0.632, 0.03125, 0.632, 0.03125, 0.5097, 0.0, 0.5097, 0.0, 0.7543, 0.03125, 0.7543, 0.03125, 0.632, 0.0, 0.632, 0.0, 0.8766, 0.03125, 0.8766, 0.03125, 0.7543, 0.0, 0.7543, 0.0, 0.9989, 0.03125, 0.9989, 0.03125, 0.8766, 0.0, 0.8766, 0.0, 0.1428, 0.03125, 0.1428, 0.01562, 0.02051, 0.03125, 0.7543, 0.0625, 0.7543, 0.0625, 0.632, 0.03125, 0.632, 0.03125, 0.8766, 0.0625, 0.8766, 0.0625, 0.7543, 0.03125, 0.7543, 0.03125, 0.9989, 0.0625, 0.9989, 0.0625, 0.8766, 0.03125, 0.8766, 0.03125, 0.1428, 0.0625, 0.1428, 0.04687, 0.02051, 0.03125, 0.2651, 0.0625, 0.2651, 0.0625, 0.1428, 0.03125, 0.1428, 0.03125, 0.3874, 0.0625, 0.3874, 0.0625, 0.2651, 0.03125, 0.2651, 0.03125, 0.5097, 0.0625, 0.5097, 0.0625, 0.3874, 0.03125, 0.3874, 0.03125, 0.632, 0.0625, 0.632, 0.0625, 0.5097, 0.03125, 0.5097, 0.0625, 0.2651, 0.09375, 0.2651, 0.09375, 0.1428, 0.0625, 0.1428, 0.0625, 0.3874, 0.09375, 0.3874, 0.09375, 0.2651, 0.0625, 0.2651, 0.0625, 0.5097, 0.09375, 0.5097, 0.09375, 0.3874, 0.0625, 0.3874, 0.0625, 0.632, 0.09375, 0.632, 0.09375, 0.5097, 0.0625, 0.5097, 0.0625, 0.7543, 0.09375, 0.7543, 0.09375, 0.632, 0.0625, 0.632, 0.0625, 0.8766, 0.09375, 0.8766, 0.09375, 0.7543, 0.0625, 0.7543, 0.0625, 0.9989, 0.09375, 0.9989, 0.09375, 0.8766, 0.0625, 0.8766, 0.0625, 0.1428, 0.09375, 0.1428, 0.07812, 0.02051, 0.09375, 0.7543, 0.125, 0.7543, 0.125, 0.632, 0.09375, 0.632, 0.09375, 0.8766, 0.125, 0.8766, 0.125, 0.7543, 0.09375, 0.7543, 0.09375, 0.9989, 0.125, 0.9989, 0.125, 0.8766, 0.09375, 0.8766, 0.09375, 0.1428, 0.125, 0.1428, 0.1094, 0.02051, 0.09375, 0.2651, 0.125, 0.2651, 0.125, 0.1428, 0.09375, 0.1428, 0.09375, 0.3874, 0.125, 0.3874, 0.125, 0.2651, 0.09375, 0.2651, 0.09375, 0.5097, 0.125, 0.5097, 0.125, 0.3874, 0.09375, 0.3874, 0.09375, 0.632, 0.125, 0.632, 0.125, 0.5097, 0.09375, 0.5097, 0.125, 0.3874, 0.1563, 0.3874, 0.1562, 0.2651, 0.125, 0.2651, 0.125, 0.5097, 0.1562, 0.5097, 0.1563, 0.3874, 0.125, 0.3874, 0.125, 0.632, 0.1563, 0.632, 0.1562, 0.5097, 0.125, 0.5097, 0.125, 0.7543, 0.1562, 0.7543, 0.1563, 0.632, 0.125, 0.632, 0.125, 0.8766, 0.1563, 0.8766, 0.1562, 0.7543, 0.125, 0.7543, 0.125, 0.9989, 0.1563, 0.9989, 0.1563, 0.8766, 0.125, 0.8766, 0.125, 0.1428, 0.1562, 0.1428, 0.1406, 0.02051, 0.125, 0.2651, 0.1562, 0.2651, 0.1562, 0.1428, 0.125, 0.1428, 0.1563, 0.8766, 0.1875, 0.8766, 0.1875, 0.7543, 0.1562, 0.7543, 0.1563, 0.9989, 0.1875, 0.9989, 0.1875, 0.8766, 0.1563, 0.8766, 0.1562, 0.1428, 0.1875, 0.1428, 0.1719, 0.02051, 0.1562, 0.2651, 0.1875, 0.2651, 0.1875, 0.1428, 0.1562, 0.1428, 0.1563, 0.3874, 0.1875, 0.3874, 0.1875, 0.2651, 0.1562, 0.2651, 0.1562, 0.5097, 0.1875, 0.5097, 0.1875, 0.3874, 0.1563, 0.3874, 0.1563, 0.632, 0.1875, 0.632, 0.1875, 0.5097, 0.1562, 0.5097, 0.1562, 0.7543, 0.1875, 0.7543, 0.1875, 0.632, 0.1563, 0.632, 0.1875, 0.5097, 0.2188, 0.5097, 0.2188, 0.3874, 0.1875, 0.3874, 0.1875, 0.632, 0.2188, 0.632, 0.2188, 0.5097, 0.1875, 0.5097, 0.1875, 0.7543, 0.2188, 0.7543, 0.2188, 0.632, 0.1875, 0.632, 0.1875, 0.8766, 0.2188, 0.8766, 0.2188, 0.7543, 0.1875, 0.7543, 0.1875, 0.9989, 0.2188, 0.9989, 0.2188, 0.8766, 0.1875, 0.8766, 0.1875, 0.1428, 0.2188, 0.1428, 0.2031, 0.02051, 0.1875, 0.2651, 0.2188, 0.2651, 0.2188, 0.1428, 0.1875, 0.1428, 0.1875, 0.3874, 0.2188, 0.3874, 0.2188, 0.2651, 0.1875, 0.2651, 0.2188, 0.9989, 0.25, 0.9989, 0.25, 0.8766, 0.2188, 0.8766, 0.2188, 0.1428, 0.25, 0.1428, 0.2344, 0.02051, 0.2188, 0.2651, 0.25, 0.2651, 0.25, 0.1428, 0.2188, 0.1428, 0.2188, 0.3874, 0.25, 0.3874, 0.25, 0.2651, 0.2188, 0.2651, 0.2188, 0.5097, 0.25, 0.5097, 0.25, 0.3874, 0.2188, 0.3874, 0.2188, 0.632, 0.25, 0.632, 0.25, 0.5097, 0.2188, 0.5097, 0.2188, 0.7543, 0.25, 0.7543, 0.25, 0.632, 0.2188, 0.632, 0.2188, 0.8766, 0.25, 0.8766, 0.25, 0.7543, 0.2188, 0.7543])
me_x.materials.append(mat_001)
me_x.update()

# ---- objects
ob_light = bpy.data.objects.new('Light', light_light)
ob_camera = bpy.data.objects.new('Camera', cam_camera)
ob_x = bpy.data.objects.new('球', me_x)

# ---- transforms, parenting, visibility, modifiers, constraints
ob_light.location = (4.076, 1.005, 5.904)
ob_light.rotation_euler = (0.6503, 0.05522, 1.866)
ob_light.lock_rotations_4d = False
ob_light.empty_display_type = 'ARROWS'
ob_light.color = (0.0, 0.0, 0.0, 0.0)
ob_light.lineart.crease_threshold = 0.0
ob_camera.location = (7.359, -6.926, 4.958)
ob_camera.rotation_euler = (1.109, 0.0, 0.8149)
ob_camera.lock_rotations_4d = False
ob_camera.empty_display_type = 'ARROWS'
ob_camera.color = (0.0, 0.0, 0.0, 0.0)
ob_camera.display_type = 'WIRE'
ob_camera.lineart.crease_threshold = 0.0
ob_x.location = (0.0, 0.0, 0.0)
ob_x.rotation_euler = (-0.0, -3.142, -0.0)

# ---- collection membership
col_collection.objects.link(ob_light)
col_collection.objects.link(ob_camera)
col_collection.objects.link(ob_x)

# ---- scene / render settings (as saved in the file)
scene.camera = ob_camera
scene.frame_start = 1; scene.frame_end = 250; scene.frame_set(1)
scene.render.engine = 'BLENDER_EEVEE_NEXT'
scene.render.bake_bias = 0.0
scene.render.bake_samples = 0
scene.cycles.sampling_pattern = 'TABULATED_SOBOL'
scene.eevee.use_volume_custom_range = False
bpy.context.view_layer.update()
